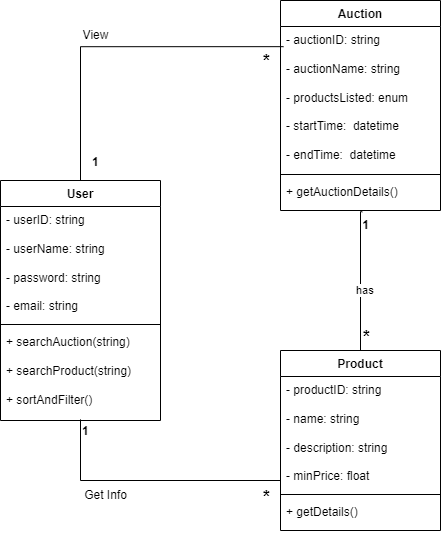

The diagram above was exported from draw.io. Its source (the exported page's mxGraphModel, read from the mxfile embedded in the PNG):
<mxGraphModel dx="1332" dy="502" grid="1" gridSize="10" guides="1" tooltips="1" connect="1" arrows="1" fold="1" page="1" pageScale="1" pageWidth="827" pageHeight="1169" math="0" shadow="0">
  <root>
    <mxCell id="0" />
    <mxCell id="1" parent="0" />
    <mxCell id="ZfDCv9Lg86WaOMbRGA_e-1" value="Product" style="swimlane;fontStyle=1;align=center;verticalAlign=top;childLayout=stackLayout;horizontal=1;startSize=26;horizontalStack=0;resizeParent=1;resizeParentMax=0;resizeLast=0;collapsible=1;marginBottom=0;whiteSpace=wrap;html=1;" parent="1" vertex="1">
      <mxGeometry x="520" y="470" width="160" height="180" as="geometry" />
    </mxCell>
    <mxCell id="ZfDCv9Lg86WaOMbRGA_e-2" value="&lt;div&gt;- productID: string&lt;/div&gt;&lt;div&gt;&lt;br&gt;&lt;/div&gt;- name: string&lt;div&gt;&lt;br&gt;&lt;/div&gt;&lt;div&gt;- description: string&lt;/div&gt;&lt;div&gt;&lt;br&gt;&lt;/div&gt;&lt;div&gt;- minPrice: float&lt;/div&gt;" style="text;strokeColor=none;fillColor=none;align=left;verticalAlign=top;spacingLeft=4;spacingRight=4;overflow=hidden;rotatable=0;points=[[0,0.5],[1,0.5]];portConstraint=eastwest;whiteSpace=wrap;html=1;" parent="ZfDCv9Lg86WaOMbRGA_e-1" vertex="1">
      <mxGeometry y="26" width="160" height="114" as="geometry" />
    </mxCell>
    <mxCell id="ZfDCv9Lg86WaOMbRGA_e-3" value="" style="line;strokeWidth=1;fillColor=none;align=left;verticalAlign=middle;spacingTop=-1;spacingLeft=3;spacingRight=3;rotatable=0;labelPosition=right;points=[];portConstraint=eastwest;strokeColor=inherit;" parent="ZfDCv9Lg86WaOMbRGA_e-1" vertex="1">
      <mxGeometry y="140" width="160" height="8" as="geometry" />
    </mxCell>
    <mxCell id="ZfDCv9Lg86WaOMbRGA_e-4" value="+ getDetails()" style="text;strokeColor=none;fillColor=none;align=left;verticalAlign=top;spacingLeft=4;spacingRight=4;overflow=hidden;rotatable=0;points=[[0,0.5],[1,0.5]];portConstraint=eastwest;whiteSpace=wrap;html=1;" parent="ZfDCv9Lg86WaOMbRGA_e-1" vertex="1">
      <mxGeometry y="148" width="160" height="32" as="geometry" />
    </mxCell>
    <mxCell id="ZfDCv9Lg86WaOMbRGA_e-18" value="Auction" style="swimlane;fontStyle=1;align=center;verticalAlign=top;childLayout=stackLayout;horizontal=1;startSize=26;horizontalStack=0;resizeParent=1;resizeParentMax=0;resizeLast=0;collapsible=1;marginBottom=0;whiteSpace=wrap;html=1;" parent="1" vertex="1">
      <mxGeometry x="520" y="120" width="160" height="210" as="geometry" />
    </mxCell>
    <mxCell id="ZfDCv9Lg86WaOMbRGA_e-19" value="&lt;div&gt;- auctionID: string&lt;/div&gt;&lt;div&gt;&lt;br&gt;&lt;/div&gt;&lt;div&gt;- auctionName: string&lt;/div&gt;&lt;div&gt;&lt;br&gt;&lt;/div&gt;&lt;div&gt;- productsListed: enum&lt;/div&gt;&lt;div&gt;&lt;br&gt;&lt;/div&gt;- startTime:&amp;nbsp; datetime&lt;div&gt;&lt;br&gt;&lt;/div&gt;&lt;div&gt;- endTime:&amp;nbsp; datetime&lt;/div&gt;" style="text;strokeColor=none;fillColor=none;align=left;verticalAlign=top;spacingLeft=4;spacingRight=4;overflow=hidden;rotatable=0;points=[[0,0.5],[1,0.5]];portConstraint=eastwest;whiteSpace=wrap;html=1;" parent="ZfDCv9Lg86WaOMbRGA_e-18" vertex="1">
      <mxGeometry y="26" width="160" height="144" as="geometry" />
    </mxCell>
    <mxCell id="ZfDCv9Lg86WaOMbRGA_e-20" value="" style="line;strokeWidth=1;fillColor=none;align=left;verticalAlign=middle;spacingTop=-1;spacingLeft=3;spacingRight=3;rotatable=0;labelPosition=right;points=[];portConstraint=eastwest;strokeColor=inherit;" parent="ZfDCv9Lg86WaOMbRGA_e-18" vertex="1">
      <mxGeometry y="170" width="160" height="8" as="geometry" />
    </mxCell>
    <mxCell id="ZfDCv9Lg86WaOMbRGA_e-21" value="+ getAuctionDetails()" style="text;strokeColor=none;fillColor=none;align=left;verticalAlign=top;spacingLeft=4;spacingRight=4;overflow=hidden;rotatable=0;points=[[0,0.5],[1,0.5]];portConstraint=eastwest;whiteSpace=wrap;html=1;" parent="ZfDCv9Lg86WaOMbRGA_e-18" vertex="1">
      <mxGeometry y="178" width="160" height="32" as="geometry" />
    </mxCell>
    <mxCell id="qz5qlgGu5o-5bTpGjbpK-3" value="User" style="swimlane;fontStyle=1;align=center;verticalAlign=top;childLayout=stackLayout;horizontal=1;startSize=26;horizontalStack=0;resizeParent=1;resizeParentMax=0;resizeLast=0;collapsible=1;marginBottom=0;whiteSpace=wrap;html=1;" parent="1" vertex="1">
      <mxGeometry x="240" y="300" width="160" height="240" as="geometry" />
    </mxCell>
    <mxCell id="qz5qlgGu5o-5bTpGjbpK-4" value="&lt;div&gt;- userID: string&lt;/div&gt;&lt;div&gt;&lt;br&gt;&lt;/div&gt;- userName: string&lt;div&gt;&lt;br&gt;&lt;/div&gt;&lt;div&gt;- password: string&lt;/div&gt;&lt;div&gt;&lt;br&gt;&lt;/div&gt;&lt;div&gt;- email: string&lt;/div&gt;" style="text;strokeColor=none;fillColor=none;align=left;verticalAlign=top;spacingLeft=4;spacingRight=4;overflow=hidden;rotatable=0;points=[[0,0.5],[1,0.5]];portConstraint=eastwest;whiteSpace=wrap;html=1;" parent="qz5qlgGu5o-5bTpGjbpK-3" vertex="1">
      <mxGeometry y="26" width="160" height="114" as="geometry" />
    </mxCell>
    <mxCell id="qz5qlgGu5o-5bTpGjbpK-5" value="" style="line;strokeWidth=1;fillColor=none;align=left;verticalAlign=middle;spacingTop=-1;spacingLeft=3;spacingRight=3;rotatable=0;labelPosition=right;points=[];portConstraint=eastwest;strokeColor=inherit;" parent="qz5qlgGu5o-5bTpGjbpK-3" vertex="1">
      <mxGeometry y="140" width="160" height="8" as="geometry" />
    </mxCell>
    <mxCell id="qz5qlgGu5o-5bTpGjbpK-6" value="+ searchAuction(string)&amp;nbsp;&lt;div&gt;&lt;br&gt;&lt;/div&gt;&lt;div&gt;+ searchProduct(string)&amp;nbsp;&lt;div&gt;&lt;br&gt;&lt;/div&gt;&lt;div&gt;+ sortAndFilter()&lt;/div&gt;&lt;/div&gt;" style="text;strokeColor=none;fillColor=none;align=left;verticalAlign=top;spacingLeft=4;spacingRight=4;overflow=hidden;rotatable=0;points=[[0,0.5],[1,0.5]];portConstraint=eastwest;whiteSpace=wrap;html=1;" parent="qz5qlgGu5o-5bTpGjbpK-3" vertex="1">
      <mxGeometry y="148" width="160" height="92" as="geometry" />
    </mxCell>
    <mxCell id="KSIMyjG05AthvyQDkCVT-10" value="" style="endArrow=none;html=1;edgeStyle=orthogonalEdgeStyle;rounded=0;entryX=0;entryY=1;entryDx=0;entryDy=0;entryPerimeter=0;exitX=0.5;exitY=0.988;exitDx=0;exitDy=0;exitPerimeter=0;" parent="qz5qlgGu5o-5bTpGjbpK-3" edge="1" source="qz5qlgGu5o-5bTpGjbpK-6">
      <mxGeometry relative="1" as="geometry">
        <mxPoint x="80" y="180" as="sourcePoint" />
        <mxPoint x="280" y="218.36" as="targetPoint" />
        <Array as="points">
          <mxPoint x="80" y="300" />
          <mxPoint x="280" y="300" />
        </Array>
      </mxGeometry>
    </mxCell>
    <mxCell id="KSIMyjG05AthvyQDkCVT-11" value="&lt;font style=&quot;font-size: 12px;&quot;&gt;&lt;b&gt;1&lt;/b&gt;&lt;/font&gt;" style="edgeLabel;resizable=0;html=1;align=left;verticalAlign=bottom;" parent="KSIMyjG05AthvyQDkCVT-10" connectable="0" vertex="1">
      <mxGeometry x="-1" relative="1" as="geometry">
        <mxPoint y="20" as="offset" />
      </mxGeometry>
    </mxCell>
    <mxCell id="KSIMyjG05AthvyQDkCVT-12" value="&lt;font style=&quot;font-size: 18px;&quot;&gt;&lt;b&gt;*&lt;/b&gt;&lt;/font&gt;" style="edgeLabel;resizable=0;html=1;align=right;verticalAlign=bottom;" parent="KSIMyjG05AthvyQDkCVT-10" connectable="0" vertex="1">
      <mxGeometry x="1" relative="1" as="geometry">
        <mxPoint x="-10" y="112" as="offset" />
      </mxGeometry>
    </mxCell>
    <mxCell id="KSIMyjG05AthvyQDkCVT-2" value="" style="endArrow=none;html=1;edgeStyle=orthogonalEdgeStyle;rounded=0;exitX=0.5;exitY=0;exitDx=0;exitDy=0;entryX=0.019;entryY=0.14;entryDx=0;entryDy=0;entryPerimeter=0;" parent="1" source="qz5qlgGu5o-5bTpGjbpK-3" target="ZfDCv9Lg86WaOMbRGA_e-19" edge="1">
      <mxGeometry relative="1" as="geometry">
        <mxPoint x="330" y="350" as="sourcePoint" />
        <mxPoint x="490" y="350" as="targetPoint" />
      </mxGeometry>
    </mxCell>
    <mxCell id="KSIMyjG05AthvyQDkCVT-3" value="&lt;font style=&quot;font-size: 12px;&quot;&gt;&lt;b&gt;1&lt;/b&gt;&lt;/font&gt;" style="edgeLabel;resizable=0;html=1;align=left;verticalAlign=bottom;" parent="KSIMyjG05AthvyQDkCVT-2" connectable="0" vertex="1">
      <mxGeometry x="-1" relative="1" as="geometry">
        <mxPoint x="10" y="-10" as="offset" />
      </mxGeometry>
    </mxCell>
    <mxCell id="KSIMyjG05AthvyQDkCVT-4" value="&lt;font size=&quot;1&quot; style=&quot;&quot;&gt;&lt;b style=&quot;font-size: 18px;&quot;&gt;*&lt;/b&gt;&lt;/font&gt;" style="edgeLabel;resizable=0;html=1;align=right;verticalAlign=bottom;" parent="KSIMyjG05AthvyQDkCVT-2" connectable="0" vertex="1">
      <mxGeometry x="1" relative="1" as="geometry">
        <mxPoint x="-13" y="28" as="offset" />
      </mxGeometry>
    </mxCell>
    <mxCell id="KSIMyjG05AthvyQDkCVT-5" value="View" style="text;html=1;align=center;verticalAlign=middle;resizable=0;points=[];autosize=1;strokeColor=none;fillColor=none;" parent="1" vertex="1">
      <mxGeometry x="310" y="140" width="50" height="30" as="geometry" />
    </mxCell>
    <mxCell id="KSIMyjG05AthvyQDkCVT-6" value="" style="endArrow=none;html=1;edgeStyle=orthogonalEdgeStyle;rounded=0;entryX=0.5;entryY=0;entryDx=0;entryDy=0;exitX=0.511;exitY=1.039;exitDx=0;exitDy=0;exitPerimeter=0;" parent="1" source="ZfDCv9Lg86WaOMbRGA_e-21" target="ZfDCv9Lg86WaOMbRGA_e-1" edge="1">
      <mxGeometry relative="1" as="geometry">
        <mxPoint x="330" y="320" as="sourcePoint" />
        <mxPoint x="490" y="320" as="targetPoint" />
        <Array as="points">
          <mxPoint x="600" y="331" />
        </Array>
      </mxGeometry>
    </mxCell>
    <mxCell id="KSIMyjG05AthvyQDkCVT-7" value="has" style="edgeLabel;resizable=0;html=1;align=left;verticalAlign=bottom;" parent="KSIMyjG05AthvyQDkCVT-6" connectable="0" vertex="1">
      <mxGeometry x="-1" relative="1" as="geometry">
        <mxPoint x="-8" y="87" as="offset" />
      </mxGeometry>
    </mxCell>
    <mxCell id="KSIMyjG05AthvyQDkCVT-8" value="&lt;font style=&quot;font-size: 18px;&quot;&gt;&lt;b&gt;*&lt;/b&gt;&lt;/font&gt;" style="edgeLabel;resizable=0;html=1;align=right;verticalAlign=bottom;" parent="KSIMyjG05AthvyQDkCVT-6" connectable="0" vertex="1">
      <mxGeometry x="1" relative="1" as="geometry">
        <mxPoint x="10" as="offset" />
      </mxGeometry>
    </mxCell>
    <mxCell id="KSIMyjG05AthvyQDkCVT-9" value="&lt;b&gt;1&lt;/b&gt;" style="text;html=1;align=center;verticalAlign=middle;resizable=0;points=[];autosize=1;strokeColor=none;fillColor=none;" parent="1" vertex="1">
      <mxGeometry x="590" y="330" width="30" height="30" as="geometry" />
    </mxCell>
    <mxCell id="KSIMyjG05AthvyQDkCVT-13" value="Get Info" style="text;html=1;align=center;verticalAlign=middle;resizable=0;points=[];autosize=1;strokeColor=none;fillColor=none;" parent="1" vertex="1">
      <mxGeometry x="310" y="600" width="70" height="30" as="geometry" />
    </mxCell>
  </root>
</mxGraphModel>